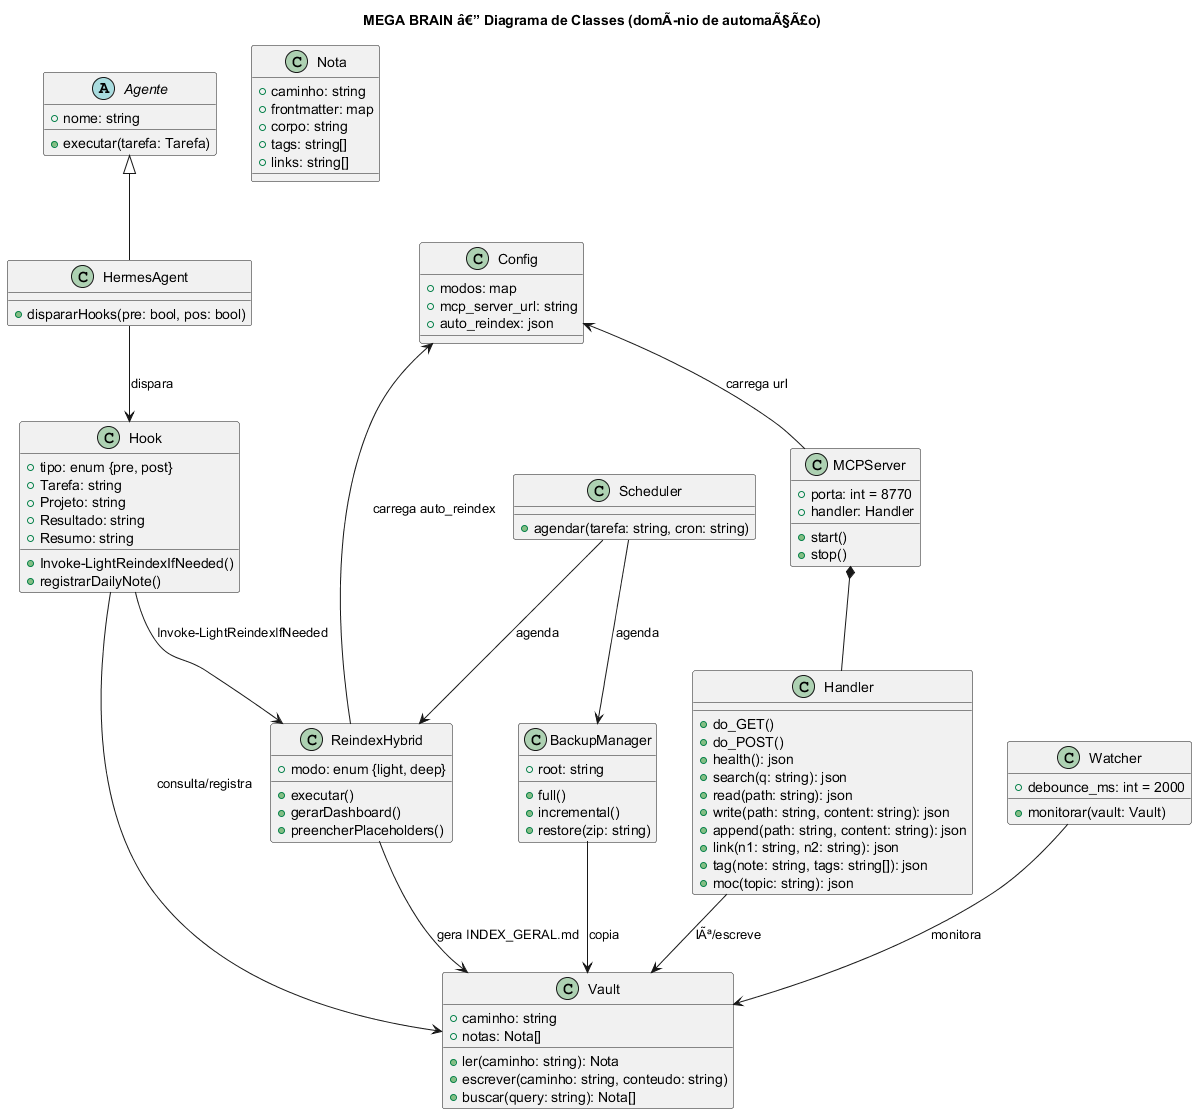

The diagram above was rendered by PlantUML. Its source (embedded in the PNG):
@startuml
title MEGA BRAIN â€” Diagrama de Classes (domÃnio de automaÃ§Ã£o)

abstract class Agente {
  + nome: string
  + executar(tarefa: Tarefa)
}

class HermesAgent extends Agente {
  + dispararHooks(pre: bool, pos: bool)
}

class Vault {
  + caminho: string
  + notas: Nota[]
  + ler(caminho: string): Nota
  + escrever(caminho: string, conteudo: string)
  + buscar(query: string): Nota[]
}

class Nota {
  + caminho: string
  + frontmatter: map
  + corpo: string
  + tags: string[]
  + links: string[]
}

class MCPServer {
  + porta: int = 8770
  + handler: Handler
  + start()
  + stop()
}

class Handler {
  + do_GET()
  + do_POST()
  + health(): json
  + search(q: string): json
  + read(path: string): json
  + write(path: string, content: string): json
  + append(path: string, content: string): json
  + link(n1: string, n2: string): json
  + tag(note: string, tags: string[]): json
  + moc(topic: string): json
}

class Hook {
  + tipo: enum {pre, post}
  + Tarefa: string
  + Projeto: string
  + Resultado: string
  + Resumo: string
  + Invoke-LightReindexIfNeeded()
  + registrarDailyNote()
}

class ReindexHybrid {
  + modo: enum {light, deep}
  + executar()
  + gerarDashboard()
  + preencherPlaceholders()
}

class Watcher {
  + debounce_ms: int = 2000
  + monitorar(vault: Vault)
}

class BackupManager {
  + root: string
  + full()
  + incremental()
  + restore(zip: string)
}

class Scheduler {
  + agendar(tarefa: string, cron: string)
}

class Config {
  + modos: map
  + mcp_server_url: string
  + auto_reindex: json
}

HermesAgent --> Hook : dispara
Hook --> Vault : consulta/registra
Hook --> ReindexHybrid : Invoke-LightReindexIfNeeded
MCPServer *-- Handler
Handler --> Vault : lÃª/escreve
ReindexHybrid --> Vault : gera INDEX_GERAL.md
Watcher --> Vault : monitora
BackupManager --> Vault : copia
Scheduler --> ReindexHybrid : agenda
Scheduler --> BackupManager : agenda
Config <-- MCPServer : carrega url
Config <-- ReindexHybrid : carrega auto_reindex
@enduml